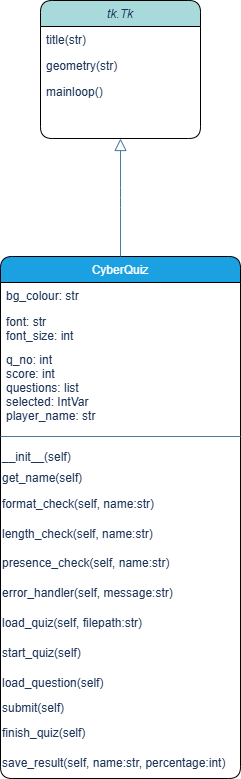

The diagram above was exported from draw.io. Its source (the exported page's mxGraphModel, read from the mxfile embedded in the PNG):
<mxGraphModel dx="1418" dy="832" grid="0" gridSize="10" guides="1" tooltips="1" connect="1" arrows="1" fold="1" page="1" pageScale="1" pageWidth="827" pageHeight="1169" math="0" shadow="0">
  <root>
    <mxCell id="0" />
    <mxCell id="1" parent="0" />
    <mxCell id="srOOQc_FFORdDZ0AUQP--5" parent="1" style="swimlane;fontStyle=2;align=center;verticalAlign=top;childLayout=stackLayout;horizontal=1;startSize=26;horizontalStack=0;resizeParent=1;resizeLast=0;collapsible=1;marginBottom=0;rounded=1;shadow=0;strokeWidth=1;swimlaneLine=1;fillColor=#A8DADC;strokeColor=default;labelBackgroundColor=none;fontColor=#1D3557;swimlaneFillColor=none;" value="tk.Tk" vertex="1">
      <mxGeometry height="138" width="160" x="256" y="91" as="geometry">
        <mxRectangle height="26" width="160" x="230" y="140" as="alternateBounds" />
      </mxGeometry>
    </mxCell>
    <mxCell id="srOOQc_FFORdDZ0AUQP--6" parent="srOOQc_FFORdDZ0AUQP--5" style="text;align=left;verticalAlign=top;spacingLeft=4;spacingRight=4;overflow=hidden;rotatable=0;points=[[0,0.5],[1,0.5]];portConstraint=eastwest;rounded=1;labelBackgroundColor=none;fontColor=#1D3557;" value="title(str)" vertex="1">
      <mxGeometry height="26" width="160" y="26" as="geometry" />
    </mxCell>
    <mxCell id="srOOQc_FFORdDZ0AUQP--7" parent="srOOQc_FFORdDZ0AUQP--5" style="text;align=left;verticalAlign=top;spacingLeft=4;spacingRight=4;overflow=hidden;rotatable=0;points=[[0,0.5],[1,0.5]];portConstraint=eastwest;rounded=1;shadow=0;html=0;labelBackgroundColor=none;fontColor=#1D3557;" value="geometry(str)" vertex="1">
      <mxGeometry height="26" width="160" y="52" as="geometry" />
    </mxCell>
    <mxCell id="srOOQc_FFORdDZ0AUQP--8" parent="srOOQc_FFORdDZ0AUQP--5" style="text;align=left;verticalAlign=top;spacingLeft=4;spacingRight=4;overflow=hidden;rotatable=0;points=[[0,0.5],[1,0.5]];portConstraint=eastwest;rounded=1;shadow=0;html=0;labelBackgroundColor=none;fontColor=#1D3557;" value="mainloop()" vertex="1">
      <mxGeometry height="26" width="160" y="78" as="geometry" />
    </mxCell>
    <mxCell id="srOOQc_FFORdDZ0AUQP--11" parent="1" style="swimlane;fontStyle=0;align=center;verticalAlign=top;childLayout=stackLayout;horizontal=1;startSize=26;horizontalStack=0;resizeParent=1;resizeLast=0;collapsible=1;marginBottom=0;rounded=1;shadow=0;strokeWidth=1;fillColor=#1ba1e2;strokeColor=default;labelBackgroundColor=none;fontColor=#ffffff;" value="CyberQuiz" vertex="1">
      <mxGeometry height="522" width="240" x="216" y="347" as="geometry">
        <mxRectangle height="26" width="160" x="216" y="347" as="alternateBounds" />
      </mxGeometry>
    </mxCell>
    <mxCell id="srOOQc_FFORdDZ0AUQP--12" parent="srOOQc_FFORdDZ0AUQP--11" style="text;align=left;verticalAlign=top;spacingLeft=4;spacingRight=4;overflow=hidden;rotatable=0;points=[[0,0.5],[1,0.5]];portConstraint=eastwest;rounded=1;labelBackgroundColor=none;fontColor=#1D3557;" value="bg_colour: str" vertex="1">
      <mxGeometry height="26" width="240" y="26" as="geometry" />
    </mxCell>
    <mxCell id="srOOQc_FFORdDZ0AUQP--13" parent="srOOQc_FFORdDZ0AUQP--11" style="text;align=left;verticalAlign=top;spacingLeft=4;spacingRight=4;overflow=hidden;rotatable=0;points=[[0,0.5],[1,0.5]];portConstraint=eastwest;rounded=1;shadow=0;html=0;labelBackgroundColor=none;fontColor=#1D3557;" value="font: str&#10;font_size: int" vertex="1">
      <mxGeometry height="38" width="240" y="52" as="geometry" />
    </mxCell>
    <mxCell id="srOOQc_FFORdDZ0AUQP--35" parent="srOOQc_FFORdDZ0AUQP--11" style="text;align=left;verticalAlign=top;spacingLeft=4;spacingRight=4;overflow=hidden;rotatable=0;points=[[0,0.5],[1,0.5]];portConstraint=eastwest;rounded=1;shadow=0;html=0;labelBackgroundColor=none;fontColor=#1D3557;" value="q_no: int&#10;score: int&#10;questions: list&#10;selected: IntVar&#10;player_name: str&#10;" vertex="1">
      <mxGeometry height="80" width="240" y="90" as="geometry" />
    </mxCell>
    <mxCell id="srOOQc_FFORdDZ0AUQP--14" parent="srOOQc_FFORdDZ0AUQP--11" style="line;html=1;strokeWidth=1;align=left;verticalAlign=middle;spacingTop=-1;spacingLeft=3;spacingRight=3;rotatable=0;labelPosition=right;points=[];portConstraint=eastwest;rounded=1;labelBackgroundColor=none;fillColor=#A8DADC;strokeColor=#457B9D;fontColor=#1D3557;" value="" vertex="1">
      <mxGeometry height="20" width="240" y="170" as="geometry" />
    </mxCell>
    <mxCell id="d-FpuEcc-c3dskMIUloi-1" parent="srOOQc_FFORdDZ0AUQP--11" style="text;html=1;whiteSpace=wrap;strokeColor=none;fillColor=none;align=left;verticalAlign=middle;rounded=1;labelBackgroundColor=none;fontColor=#1D3557;" value="&lt;div&gt;__init__(self)&lt;/div&gt;" vertex="1">
      <mxGeometry height="22" width="240" y="190" as="geometry" />
    </mxCell>
    <mxCell id="qI0NkxsYdnWQ9aI0fTRD-5" parent="srOOQc_FFORdDZ0AUQP--11" style="text;html=1;whiteSpace=wrap;strokeColor=none;fillColor=none;align=left;verticalAlign=middle;rounded=1;labelBackgroundColor=none;fontColor=#1D3557;" value="get_name(self)" vertex="1">
      <mxGeometry height="20" width="240" y="212" as="geometry" />
    </mxCell>
    <mxCell id="d-FpuEcc-c3dskMIUloi-2" parent="srOOQc_FFORdDZ0AUQP--11" style="text;html=1;whiteSpace=wrap;strokeColor=none;fillColor=none;align=left;verticalAlign=middle;rounded=1;labelBackgroundColor=none;fontColor=#1D3557;" value="format_check(self, name:str)" vertex="1">
      <mxGeometry height="32" width="240" y="232" as="geometry" />
    </mxCell>
    <mxCell id="qI0NkxsYdnWQ9aI0fTRD-3" parent="srOOQc_FFORdDZ0AUQP--11" style="text;html=1;whiteSpace=wrap;strokeColor=none;fillColor=none;align=left;verticalAlign=middle;rounded=1;labelBackgroundColor=none;fontColor=#1D3557;" value="&lt;div&gt;length_check(self, name:str)&lt;/div&gt;" vertex="1">
      <mxGeometry height="28" width="240" y="264" as="geometry" />
    </mxCell>
    <mxCell id="qI0NkxsYdnWQ9aI0fTRD-4" parent="srOOQc_FFORdDZ0AUQP--11" style="text;html=1;whiteSpace=wrap;strokeColor=none;fillColor=none;align=left;verticalAlign=middle;rounded=1;labelBackgroundColor=none;fontColor=#1D3557;" value="presence_check(self, name:str)" vertex="1">
      <mxGeometry height="30" width="240" y="292" as="geometry" />
    </mxCell>
    <mxCell id="d-FpuEcc-c3dskMIUloi-3" parent="srOOQc_FFORdDZ0AUQP--11" style="text;html=1;whiteSpace=wrap;strokeColor=none;fillColor=none;align=left;verticalAlign=middle;rounded=1;labelBackgroundColor=none;fontColor=#1D3557;" value="error_handler(self, message:str)" vertex="1">
      <mxGeometry height="30" width="240" y="322" as="geometry" />
    </mxCell>
    <mxCell id="qI0NkxsYdnWQ9aI0fTRD-6" parent="srOOQc_FFORdDZ0AUQP--11" style="text;html=1;whiteSpace=wrap;strokeColor=none;fillColor=none;align=left;verticalAlign=middle;rounded=1;labelBackgroundColor=none;fontColor=#1D3557;" value="load_quiz(self, filepath:str)" vertex="1">
      <mxGeometry height="30" width="240" y="352" as="geometry" />
    </mxCell>
    <mxCell id="d-FpuEcc-c3dskMIUloi-4" parent="srOOQc_FFORdDZ0AUQP--11" style="text;html=1;whiteSpace=wrap;strokeColor=none;fillColor=none;align=left;verticalAlign=middle;rounded=1;labelBackgroundColor=none;fontColor=#1D3557;" value="start_quiz(self)" vertex="1">
      <mxGeometry height="30" width="240" y="382" as="geometry" />
    </mxCell>
    <mxCell id="d-FpuEcc-c3dskMIUloi-5" parent="srOOQc_FFORdDZ0AUQP--11" style="text;html=1;whiteSpace=wrap;strokeColor=none;fillColor=none;align=left;verticalAlign=middle;rounded=1;labelBackgroundColor=none;fontColor=#1D3557;" value="load_question(self)" vertex="1">
      <mxGeometry height="30" width="240" y="412" as="geometry" />
    </mxCell>
    <mxCell id="d-FpuEcc-c3dskMIUloi-6" parent="srOOQc_FFORdDZ0AUQP--11" style="text;html=1;whiteSpace=wrap;strokeColor=none;fillColor=none;align=left;verticalAlign=middle;rounded=1;labelBackgroundColor=none;fontColor=#1D3557;" value="submit(self)" vertex="1">
      <mxGeometry height="20" width="240" y="442" as="geometry" />
    </mxCell>
    <mxCell id="d-FpuEcc-c3dskMIUloi-7" parent="srOOQc_FFORdDZ0AUQP--11" style="text;html=1;whiteSpace=wrap;strokeColor=none;fillColor=none;align=left;verticalAlign=middle;rounded=1;labelBackgroundColor=none;fontColor=#1D3557;" value="finish_quiz(self)" vertex="1">
      <mxGeometry height="30" width="240" y="462" as="geometry" />
    </mxCell>
    <mxCell id="d-FpuEcc-c3dskMIUloi-8" parent="srOOQc_FFORdDZ0AUQP--11" style="text;html=1;whiteSpace=wrap;strokeColor=none;fillColor=none;align=left;verticalAlign=middle;rounded=1;labelBackgroundColor=none;fontColor=#1D3557;" value="save_result(self, name:str, percentage:int)" vertex="1">
      <mxGeometry height="30" width="240" y="492" as="geometry" />
    </mxCell>
    <mxCell id="srOOQc_FFORdDZ0AUQP--17" edge="1" parent="1" source="srOOQc_FFORdDZ0AUQP--11" style="endArrow=block;endSize=10;endFill=0;shadow=0;strokeWidth=1;rounded=1;curved=0;edgeStyle=elbowEdgeStyle;elbow=vertical;swimlaneLine=1;labelBackgroundColor=none;strokeColor=#457B9D;fontColor=default;" target="srOOQc_FFORdDZ0AUQP--5" value="">
      <mxGeometry relative="1" width="160" as="geometry">
        <mxPoint x="220" y="223" as="sourcePoint" />
        <mxPoint x="220" y="223" as="targetPoint" />
      </mxGeometry>
    </mxCell>
  </root>
</mxGraphModel>